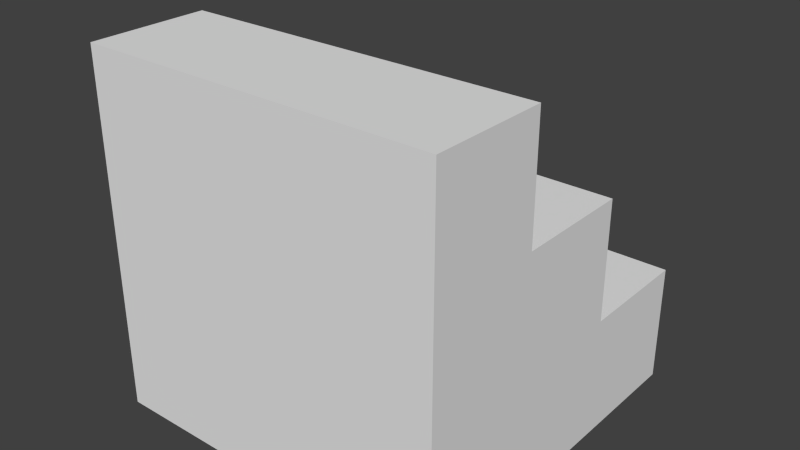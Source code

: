# Source: Tile_Stairs.blend  (saved by Blender 2.76.0; exported with 4.5.12 LTS)
import bpy
from mathutils import Matrix  # noqa: F401  (used for matrix-valued properties, if any)

bpy.ops.wm.read_factory_settings(use_empty=True)
scene = bpy.context.scene
scene.name = 'Scene'

# ---- collections
col_collection_1 = bpy.data.collections.new('Collection 1'); scene.collection.children.link(col_collection_1)

# ---- materials (node trees are filled in below, after node groups)
mat_material = bpy.data.materials.new('Material')
mat_material.alpha_threshold = 0.0
mat_material.use_transparent_shadow = False
mat_material.roughness = 0.5
mat_material.line_color = (0.0, 0.0, 0.0, 1.0)

# ---- material node trees

# ---- world
world_world = bpy.data.worlds.new('World'); scene.world = world_world
world_world.color = (0.05088, 0.05088, 0.05088)
world_world.use_sun_shadow = False
world_world.sun_shadow_jitter_overblur = 0.0
world_world.cycles.sampling_method = 'MANUAL'
world_world.cycles.sample_map_resolution = 256

# ---- meshes
me_cube = bpy.data.meshes.new('Cube')
me_cube.from_pydata([(0.5, 0.5, 0.0), (0.5, -0.5, 0.0), (-0.5, -0.5, 0.0), (-0.5, 0.5, 0.0), (-0.5, -0.5, 1.0), (-0.5, 0.5, 1.0), (0.5, 0.5, 0.3333), (0.5, -0.5, 0.3333), (-0.5, -0.5, 0.3333), (-0.5, -0.5, 0.6667), (-0.5, 0.5, 0.3333), (-0.5, 0.5, 0.6667), (0.1667, 0.5, 0.0), (-0.1667, 0.5, 0.0), (0.1667, -0.5, 0.0), (-0.1667, -0.5, 0.0), (-0.1667, 0.5, 1.0), (-0.1667, -0.5, 1.0), (0.1667, 0.5, 0.6667), (-0.1667, 0.5, 0.6667), (0.1667, 0.5, 0.3333), (-0.1667, 0.5, 0.3333), (0.1667, -0.5, 0.3333), (-0.1667, -0.5, 0.3333), (0.1667, -0.5, 0.6667), (-0.1667, -0.5, 0.6667)], [], [(16, 5, 4, 17), (25, 17, 4, 9), (9, 4, 5, 11), (21, 13, 3, 10), (16, 19, 11, 5), (19, 21, 10, 11), (2, 8, 10, 3), (8, 9, 11, 10), (15, 23, 8, 2), (23, 25, 9, 8), (0, 6, 7, 1), (22, 24, 25, 23), (1, 7, 22, 14), (14, 22, 23, 15), (18, 20, 21, 19), (6, 0, 12, 20), (20, 12, 13, 21), (6, 20, 22, 7), (24, 22, 20, 18), (19, 25, 24, 18), (19, 16, 17, 25)])
me_cube.materials.append(mat_material)
me_cube.use_remesh_preserve_volume = False
me_cube.use_remesh_preserve_attributes = False
me_cube.use_mirror_vertex_groups = False
me_cube.update()

# ---- objects
ob_cube = bpy.data.objects.new('Cube', me_cube)

# ---- transforms, parenting, visibility, modifiers, constraints
ob_cube.location = (0.0, 0.0, 0.0)
ob_cube.rotation_euler = (0.0, 0.0, 1.571)
ob_cube.lock_rotations_4d = False
ob_cube.empty_display_type = 'ARROWS'
ob_cube.lineart.crease_threshold = 0.0

# ---- collection membership
col_collection_1.objects.link(ob_cube)

# ---- scene / render settings (as saved in the file)
scene.frame_start = 1; scene.frame_end = 250; scene.frame_set(1)
scene.render.engine = 'BLENDER_EEVEE_NEXT'
scene.render.resolution_percentage = 50
scene.render.dither_intensity = 0.0
scene.cycles.use_denoising = False
scene.cycles.samples = 10
scene.cycles.sampling_pattern = 'TABULATED_SOBOL'
scene.cycles.light_sampling_threshold = 0.0
scene.cycles.use_adaptive_sampling = False
scene.cycles.use_light_tree = False
scene.cycles.blur_glossy = 0.0
scene.cycles.pixel_filter_type = 'GAUSSIAN'
scene.cycles.sample_clamp_indirect = 0.0
scene.view_settings.view_transform = 'Standard'
bpy.context.view_layer.update()

# ---- added for rendering (the .blend has no active camera and no usable light): camera, sun
cam_auto = bpy.data.cameras.new('AutoCamera')
cam_auto.lens = 50.0
cam_auto.sensor_width = 36.0
cam_auto.clip_end = 1000.0
ob_auto_camera = bpy.data.objects.new('AutoCamera', cam_auto)
scene.collection.objects.link(ob_auto_camera)
ob_auto_camera.location = (1.60254, -1.92304, 1.78203)
ob_auto_camera.rotation_euler = (1.09748, -7.21219e-08, 0.694738)
scene.camera = ob_auto_camera
light_auto_sun = bpy.data.lights.new('AutoSun', 'SUN')
light_auto_sun.energy = 3.0
light_auto_sun.angle = 0.0523599
ob_auto_sun = bpy.data.objects.new('AutoSun', light_auto_sun)
scene.collection.objects.link(ob_auto_sun)
ob_auto_sun.rotation_euler = (0.872665, 0.174533, 0.523599)
bpy.context.view_layer.update()
